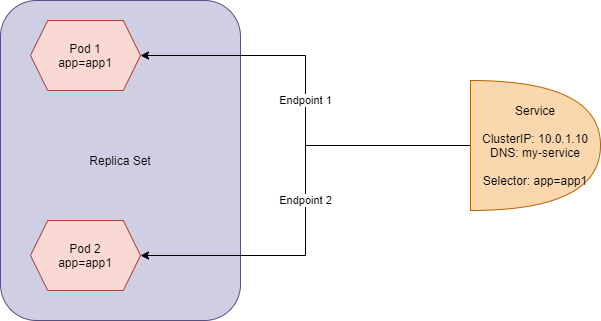

The diagram above was exported from draw.io. Its source (the exported page's mxGraphModel, read from the mxfile embedded in the PNG):
<mxGraphModel dx="1024" dy="584" grid="1" gridSize="10" guides="1" tooltips="1" connect="1" arrows="1" fold="1" page="1" pageScale="1" pageWidth="1169" pageHeight="827" math="0" shadow="0">
  <root>
    <mxCell id="3_6Q4FPTIqaB3F6d8qRk-0" />
    <mxCell id="3_6Q4FPTIqaB3F6d8qRk-1" parent="3_6Q4FPTIqaB3F6d8qRk-0" />
    <mxCell id="3_6Q4FPTIqaB3F6d8qRk-2" value="Replica Set" style="rounded=1;whiteSpace=wrap;html=1;fillColor=#d0cee2;strokeColor=#56517e;" parent="3_6Q4FPTIqaB3F6d8qRk-1" vertex="1">
      <mxGeometry x="20" y="60" width="240" height="320" as="geometry" />
    </mxCell>
    <mxCell id="3_6Q4FPTIqaB3F6d8qRk-3" value="Pod 1&lt;br&gt;app=app1" style="shape=hexagon;perimeter=hexagonPerimeter2;whiteSpace=wrap;html=1;fillColor=#fad9d5;size=0.15666656494140624;strokeColor=#ae4132;" parent="3_6Q4FPTIqaB3F6d8qRk-1" vertex="1">
      <mxGeometry x="50" y="80" width="110" height="70" as="geometry" />
    </mxCell>
    <mxCell id="3_6Q4FPTIqaB3F6d8qRk-4" value="Pod 2&lt;br&gt;app=app1" style="shape=hexagon;perimeter=hexagonPerimeter2;whiteSpace=wrap;html=1;fillColor=#fad9d5;size=0.15666656494140624;strokeColor=#ae4132;" parent="3_6Q4FPTIqaB3F6d8qRk-1" vertex="1">
      <mxGeometry x="50" y="280" width="110" height="70" as="geometry" />
    </mxCell>
    <mxCell id="3_6Q4FPTIqaB3F6d8qRk-6" value="Endpoint 1" style="edgeStyle=orthogonalEdgeStyle;rounded=0;orthogonalLoop=1;jettySize=auto;html=1;" parent="3_6Q4FPTIqaB3F6d8qRk-1" source="3_6Q4FPTIqaB3F6d8qRk-5" target="3_6Q4FPTIqaB3F6d8qRk-3" edge="1">
      <mxGeometry relative="1" as="geometry" />
    </mxCell>
    <mxCell id="3_6Q4FPTIqaB3F6d8qRk-7" value="Endpoint 2" style="edgeStyle=orthogonalEdgeStyle;rounded=0;orthogonalLoop=1;jettySize=auto;html=1;entryX=1;entryY=0.5;entryDx=0;entryDy=0;" parent="3_6Q4FPTIqaB3F6d8qRk-1" source="3_6Q4FPTIqaB3F6d8qRk-5" target="3_6Q4FPTIqaB3F6d8qRk-4" edge="1">
      <mxGeometry relative="1" as="geometry" />
    </mxCell>
    <mxCell id="3_6Q4FPTIqaB3F6d8qRk-5" value="Service&lt;br&gt;&lt;br&gt;ClusterIP: 10.0.1.10&lt;br&gt;DNS: my-service&lt;br&gt;&lt;br&gt;Selector: app=app1" style="shape=or;whiteSpace=wrap;html=1;fillColor=#fad7ac;strokeColor=#b46504;" parent="3_6Q4FPTIqaB3F6d8qRk-1" vertex="1">
      <mxGeometry x="490" y="140" width="130" height="130" as="geometry" />
    </mxCell>
  </root>
</mxGraphModel>